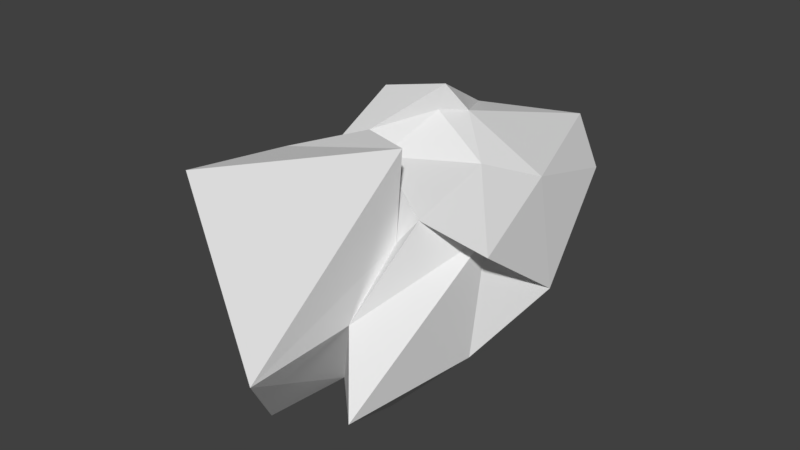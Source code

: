 # Source: rock3.blend  (saved by Blender 2.79.0; exported with 4.5.12 LTS)
import bpy
from mathutils import Matrix  # noqa: F401  (used for matrix-valued properties, if any)

bpy.ops.wm.read_factory_settings(use_empty=True)
scene = bpy.context.scene
scene.name = 'Scene'

# ---- collections
col_collection_1 = bpy.data.collections.new('Collection 1'); scene.collection.children.link(col_collection_1)

# ---- world
world_world = bpy.data.worlds.new('World'); scene.world = world_world
world_world.color = (0.05088, 0.05088, 0.05088)
world_world.use_sun_shadow = False
world_world.sun_shadow_jitter_overblur = 0.0
world_world.cycles.sampling_method = 'MANUAL'

# ---- meshes
me_icosphere = bpy.data.meshes.new('Icosphere')
me_icosphere.from_pydata([(0.1095, 0.0758, -0.9232), (0.8962, -1.759, -0.5303), (0.1457, -1.758, -0.8149), (-0.9558, 0.2893, -0.5196), (-0.7319, 1.207, -0.7634), (0.2739, 1.174, -0.7517), (0.4682, -0.7533, 0.2805), (-0.8489, -0.5225, 0.5998), (-0.5869, 0.3759, 0.9171), (0.2679, 2.043, 0.3813), (1.133, -0.5601, 0.3082), (0.05876, 0.243, 0.904), (-0.1747, -0.4888, -0.8666), (0.5248, -0.8851, -1.047), (0.13, -0.9732, -0.9129), (0.9072, -0.4254, -0.6772), (0.5511, -0.2142, -0.8929), (-0.9561, -0.1507, -0.7404), (-1.074, -0.3362, -0.3562), (-0.5263, 0.09957, -0.7668), (-1.179, 0.8072, -0.4154), (-0.3112, 1.009, -0.82), (0.873, -0.2124, 0.2644), (1.159, 0.2488, -0.2858), (0.583, -2.318, -0.06956), (0.5427, -1.351, -0.09382), (-0.9278, -0.314, 0.0523), (-1.142, -1.296, 0.5751), (-0.6726, 0.7628, 0.2353), (-1.133, -0.108, -0.09795), (0.5841, 1.849, 0.01389), (-0.3298, 1.651, -0.07884), (0.6311, -0.6995, 0.4916), (0.4086, -0.614, 0.953), (-0.9052, -0.1326, 0.2933), (-0.1633, 1.083, 0.6765), (0.7745, 0.6504, 0.3992), (-0.03203, -0.314, 0.6693), (0.5206, 0.1885, 0.595), (-0.1665, -0.3088, 0.8509), (0.07517, 0.3058, 1.1), (0.1699, 0.489, 0.8507)], [], [(0, 13, 12), (1, 13, 15), (0, 12, 17), (0, 17, 19), (0, 19, 16), (1, 15, 22), (2, 14, 24), (3, 18, 26), (4, 20, 28), (5, 21, 30), (1, 22, 25), (2, 24, 27), (3, 26, 29), (4, 28, 31), (5, 30, 23), (6, 32, 37), (7, 33, 39), (8, 34, 40), (9, 35, 41), (10, 36, 38), (38, 41, 11), (38, 36, 41), (36, 9, 41), (41, 40, 11), (41, 35, 40), (35, 8, 40), (40, 39, 11), (40, 34, 39), (34, 7, 39), (39, 37, 11), (39, 33, 37), (33, 6, 37), (37, 38, 11), (37, 32, 38), (32, 10, 38), (23, 36, 10), (23, 30, 36), (30, 9, 36), (31, 35, 9), (31, 28, 35), (28, 8, 35), (29, 34, 8), (29, 26, 34), (26, 7, 34), (27, 33, 7), (27, 24, 33), (24, 6, 33), (25, 32, 6), (25, 22, 32), (22, 10, 32), (30, 31, 9), (30, 21, 31), (21, 4, 31), (28, 29, 8), (28, 20, 29), (20, 3, 29), (26, 27, 7), (26, 18, 27), (18, 2, 27), (24, 25, 6), (24, 14, 25), (14, 1, 25), (22, 23, 10), (22, 15, 23), (15, 5, 23), (16, 21, 5), (16, 19, 21), (19, 4, 21), (19, 20, 4), (19, 17, 20), (17, 3, 20), (17, 18, 3), (17, 12, 18), (12, 2, 18), (15, 16, 5), (15, 13, 16), (13, 0, 16), (12, 14, 2), (12, 13, 14), (13, 1, 14)])
me_icosphere.use_remesh_preserve_volume = False
me_icosphere.use_remesh_preserve_attributes = False
me_icosphere.use_mirror_vertex_groups = False
me_icosphere.update()

# ---- objects
ob_icosphere = bpy.data.objects.new('Icosphere', me_icosphere)

# ---- transforms, parenting, visibility, modifiers, constraints
ob_icosphere.location = (0.0, 0.0, 0.0)
ob_icosphere.lineart.crease_threshold = 0.0

# ---- collection membership
col_collection_1.objects.link(ob_icosphere)

# ---- scene / render settings (as saved in the file)
scene.frame_start = 1; scene.frame_end = 250; scene.frame_set(1)
scene.render.engine = 'BLENDER_EEVEE_NEXT'
scene.render.resolution_percentage = 50
scene.render.dither_intensity = 0.0
scene.cycles.use_denoising = False
scene.cycles.samples = 128
scene.cycles.sampling_pattern = 'TABULATED_SOBOL'
scene.cycles.use_adaptive_sampling = False
scene.cycles.use_light_tree = False
scene.cycles.blur_glossy = 0.0
scene.cycles.sample_clamp_indirect = 0.0
scene.view_settings.view_transform = 'Standard'
bpy.context.view_layer.update()

# ---- added for rendering (the .blend has no active camera and no usable light): camera, sun
cam_auto = bpy.data.cameras.new('AutoCamera')
cam_auto.lens = 50.0
cam_auto.sensor_width = 36.0
cam_auto.clip_end = 1000.0
ob_auto_camera = bpy.data.objects.new('AutoCamera', cam_auto)
scene.collection.objects.link(ob_auto_camera)
ob_auto_camera.location = (4.97993, -6.12556, 4.01885)
ob_auto_camera.rotation_euler = (1.09748, -7.21219e-08, 0.694738)
scene.camera = ob_auto_camera
light_auto_sun = bpy.data.lights.new('AutoSun', 'SUN')
light_auto_sun.energy = 3.0
light_auto_sun.angle = 0.0523599
ob_auto_sun = bpy.data.objects.new('AutoSun', light_auto_sun)
scene.collection.objects.link(ob_auto_sun)
ob_auto_sun.rotation_euler = (0.872665, 0.174533, 0.523599)
bpy.context.view_layer.update()
